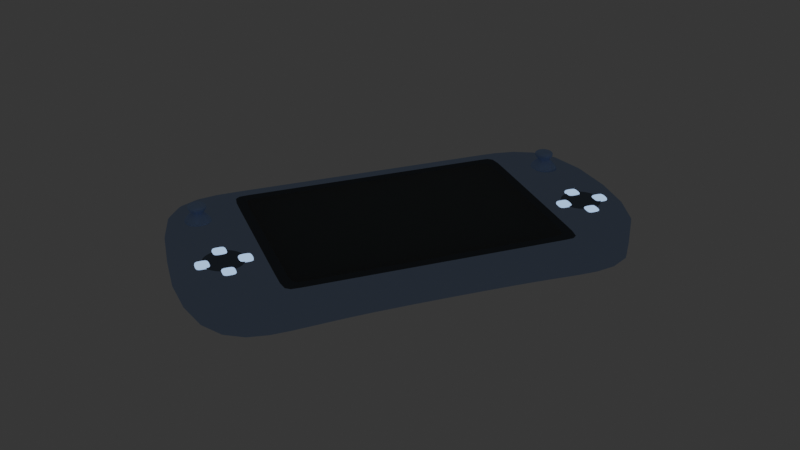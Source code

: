 # Source: gameconsole.blend  (saved by Blender 2.92.15; exported with 4.5.12 LTS)
import bpy
from mathutils import Matrix  # noqa: F401  (used for matrix-valued properties, if any)

bpy.ops.wm.read_factory_settings(use_empty=True)
scene = bpy.context.scene
scene.name = 'Scene'

# ---- collections
col_handheldgameconsole = bpy.data.collections.new('HandheldGameConsole'); scene.collection.children.link(col_handheldgameconsole)

# ---- materials (node trees are filled in below, after node groups)
mat_material_069 = bpy.data.materials.new('Material.069')
mat_material_069.use_transparent_shadow = False
mat_material_074 = bpy.data.materials.new('Material.074')
mat_material_074.use_transparent_shadow = False
mat_material_075 = bpy.data.materials.new('Material.075')
mat_material_075.use_transparent_shadow = False
mat_material_076 = bpy.data.materials.new('Material.076')
mat_material_076.use_transparent_shadow = False
mat_material_078 = bpy.data.materials.new('Material.078')
mat_material_078.use_transparent_shadow = False
mat_material_079 = bpy.data.materials.new('Material.079')
mat_material_079.use_transparent_shadow = False

# ---- material node trees
mat_material_069.use_nodes = True; mat_material_069.node_tree.nodes.clear()
_N = mat_material_069.node_tree.nodes; _L = mat_material_069.node_tree.links
n0 = _N.new('ShaderNodeOutputMaterial'); n0.name = 'Material Output'; n0.location = (300, 300)
n1 = _N.new('ShaderNodeEmission'); n1.name = 'Emission'; n1.location = (10, 300)
n1.inputs[0].default_value = (0.01521, 0.02029, 0.02843, 1.0)
_L.new(n1.outputs[0], n0.inputs[0])
n0.is_active_output = True
mat_material_074.use_nodes = True; mat_material_074.node_tree.nodes.clear()
_N = mat_material_074.node_tree.nodes; _L = mat_material_074.node_tree.links
n0 = _N.new('ShaderNodeBsdfPrincipled'); n0.name = 'Principled BSDF'; n0.location = (10, 300)
n0.distribution = 'GGX'
n0.subsurface_method = 'BURLEY'
n0.inputs[0].default_value = (0.04065, 0.04065, 0.04065, 1.0)
n0.inputs[3].default_value = 1.45
n0.inputs[8].default_value = 1.0
n0.inputs[10].default_value = 0.7992
n0.inputs[27].default_value = (0.0, 0.0, 0.0, 1.0)
n0.inputs[28].default_value = 1.0
n1 = _N.new('ShaderNodeOutputMaterial'); n1.name = 'Material Output'; n1.location = (300, 300)
_L.new(n0.outputs[0], n1.inputs[0])
n1.is_active_output = True
mat_material_075.use_nodes = True; mat_material_075.node_tree.nodes.clear()
_N = mat_material_075.node_tree.nodes; _L = mat_material_075.node_tree.links
n0 = _N.new('ShaderNodeOutputMaterial'); n0.name = 'Material Output'; n0.location = (300, 300)
n1 = _N.new('ShaderNodeEmission'); n1.name = 'Emission'; n1.location = (10, 300)
n1.inputs[0].default_value = (0.002428, 0.003035, 0.003677, 1.0)
_L.new(n1.outputs[0], n0.inputs[0])
n0.is_active_output = True
mat_material_076.use_nodes = True; mat_material_076.node_tree.nodes.clear()
_N = mat_material_076.node_tree.nodes; _L = mat_material_076.node_tree.links
n0 = _N.new('ShaderNodeOutputMaterial'); n0.name = 'Material Output'; n0.location = (300, 300)
n1 = _N.new('ShaderNodeBsdfPrincipled'); n1.name = 'Principled BSDF'; n1.location = (10, 300)
n1.distribution = 'GGX'
n1.subsurface_method = 'BURLEY'
n1.inputs[0].default_value = (0.4508, 0.6584, 1.0, 1.0)
n1.inputs[2].default_value = 1.0
n1.inputs[3].default_value = 1.45
n1.inputs[27].default_value = (0.0, 0.0, 0.0, 1.0)
n1.inputs[28].default_value = 1.0
_L.new(n1.outputs[0], n0.inputs[0])
n0.is_active_output = True
mat_material_078.use_nodes = True; mat_material_078.node_tree.nodes.clear()
_N = mat_material_078.node_tree.nodes; _L = mat_material_078.node_tree.links
n0 = _N.new('ShaderNodeOutputMaterial'); n0.name = 'Material Output'; n0.location = (300, 300)
n1 = _N.new('ShaderNodeEmission'); n1.name = 'Emission'; n1.location = (10, 300)
n1.inputs[0].default_value = (0.4508, 0.6584, 1.0, 1.0)
_L.new(n1.outputs[0], n0.inputs[0])
n0.is_active_output = True
mat_material_079.use_nodes = True; mat_material_079.node_tree.nodes.clear()
_N = mat_material_079.node_tree.nodes; _L = mat_material_079.node_tree.links
n0 = _N.new('ShaderNodeOutputMaterial'); n0.name = 'Material Output'; n0.location = (300, 300)
n1 = _N.new('ShaderNodeEmission'); n1.name = 'Emission'; n1.location = (10, 300)
n1.inputs[0].default_value = (0.005391, 0.007303, 0.009557, 1.0)
_L.new(n1.outputs[0], n0.inputs[0])
n0.is_active_output = True

# ---- world
world_world = bpy.data.worlds.new('World'); scene.world = world_world
world_world.use_nodes = True; world_world.node_tree.nodes.clear()
_N = world_world.node_tree.nodes; _L = world_world.node_tree.links
n0 = _N.new('ShaderNodeOutputWorld'); n0.name = 'World Output'; n0.location = (300, 300)
n1 = _N.new('ShaderNodeBackground'); n1.name = 'Background'; n1.location = (10, 300)
n1.inputs[0].default_value = (0.0331, 0.0331, 0.0331, 1.0)
_L.new(n1.outputs[0], n0.inputs[0])
n0.is_active_output = True
world_world.color = (0.05088, 0.05088, 0.05088)
world_world.use_sun_shadow = False
world_world.sun_shadow_jitter_overblur = 0.0

# ---- meshes
me_cube_052 = bpy.data.meshes.new('Cube.052')
me_cube_052.from_pydata([(-0.0492, -0.07148, 0.009328), (-0.05721, -0.1143, -0.00818), (-0.0492, 0.07128, 0.009328), (-0.05721, 0.1143, -0.00818), (0.03002, -0.08078, 0.009328), (0.05721, -0.1143, -0.00818), (0.01035, 0.08947, 0.009328), (0.05721, 0.1143, -0.00818), (-0.03703, 0.09974, 0.009328), (-0.03726, -0.09976, 0.009328), (-0.02224, 0.09974, 0.009328), (-0.02381, -0.09976, 0.009328), (-0.05721, -0.1143, 0.008788), (-0.05721, 0.1143, 0.008788), (0.05721, 0.1143, 0.008788), (0.05721, -0.1143, 0.008788), (-0.05721, -0.1143, -0.007401), (-0.05721, 0.1143, -0.007401), (0.05721, 0.1143, -0.007401), (0.05721, -0.1143, -0.007401), (-0.05721, 0.04571, 0.009328), (-0.05721, 0.04571, -0.006), (0.05721, 0.04571, 0.009328), (0.05721, 0.04571, -0.006), (-0.0492, 0.02845, 0.009328), (0.0492, 0.02845, 0.009328), (0.05721, 0.04571, 0.008788), (-0.05721, 0.04571, 0.008788), (0.05721, 0.04571, -0.00522), (-0.05721, 0.04571, -0.00522), (-0.05721, -0.0423, 0.009328), (0.05721, -0.0423, -0.005582), (-0.0492, -0.02651, 0.009328), (0.05721, -0.0423, 0.008788), (0.05721, -0.0423, -0.004802), (-0.05721, -0.0423, -0.005582), (0.05721, -0.0423, 0.009328), (0.0492, -0.02651, 0.009328), (-0.05721, -0.0423, 0.008788), (-0.05721, -0.0423, -0.004802), (-0.05721, 0.06286, -0.007249), (0.05721, 0.06285, 0.009328), (0.0492, 0.03916, 0.009328), (-0.05721, 0.06285, 0.008788), (-0.05721, 0.06286, -0.006469), (-0.05721, 0.06285, 0.009328), (0.05721, 0.06286, -0.007249), (-0.0492, 0.03916, 0.009328), (0.05721, 0.06285, 0.008788), (0.05721, 0.06286, -0.006469), (-0.05721, -0.0675, 0.009328), (0.05721, -0.0675, -0.007807), (-0.0492, -0.04225, 0.009328), (0.05721, -0.0675, 0.008788), (0.05721, -0.0675, -0.007027), (-0.05721, -0.0675, -0.007807), (0.05721, -0.0675, 0.009328), (0.0492, -0.04225, 0.009328), (-0.05721, -0.0675, 0.008788), (-0.05721, -0.0675, -0.007027), (0.01035, 0.0959, 0.009328), (-0.05721, 0.1143, 0.009328), (-0.05721, -0.1143, 0.009328), (0.03001, -0.1027, 0.009328), (-0.02226, 0.08583, 0.009328), (-0.03711, 0.08583, 0.009328), (-0.02357, -0.08603, 0.009328), (-0.03712, -0.08603, 0.009328), (0.05721, 0.1143, 0.009328), (0.05721, -0.1143, 0.009328), (0.0492, 0.07128, 0.009328), (0.0492, -0.07148, 0.009328), (-0.01478, 0.0959, 0.009328), (-0.01479, 0.08947, 0.009328), (0.00559, -0.1027, 0.009328), (0.005615, -0.08078, 0.009328), (0.005602, -0.09176, 0.009328), (0.03002, -0.09176, 0.009328), (0.0178, -0.1027, 0.009328), (0.01782, -0.08078, 0.009328), (0.005609, -0.08627, 0.009328), (0.03002, -0.08627, 0.009328), (0.0239, -0.1027, 0.009328), (0.01172, -0.08078, 0.009328), (0.005596, -0.09724, 0.009328), (0.03001, -0.09724, 0.009328), (0.01169, -0.1027, 0.009328), (0.02392, -0.08078, 0.009328), (0.005612, -0.08353, 0.009328), (0.03002, -0.08353, 0.009328), (0.02696, -0.1027, 0.009328), (0.008666, -0.08078, 0.009328), (0.005599, -0.0945, 0.009328), (0.03002, -0.0945, 0.009328), (0.01475, -0.1027, 0.009328), (0.02087, -0.08078, 0.009328), (0.005605, -0.08901, 0.009328), (0.03002, -0.08901, 0.009328), (0.02085, -0.1027, 0.009328), (0.01477, -0.08078, 0.009328), (0.005593, -0.09999, 0.009328), (0.03001, -0.09999, 0.009328), (0.008642, -0.1027, 0.009328), (0.02697, -0.08078, 0.009328)], [], [(44, 40, 3, 17), (17, 3, 7, 18), (54, 51, 5, 19), (19, 5, 1, 16), (51, 55, 1, 5), (52, 0, 62, 50), (42, 70, 68, 41), (69, 15, 12, 62), (56, 53, 15, 69), (61, 13, 14, 68), (45, 43, 13, 61), (15, 19, 16, 12), (53, 54, 19, 15), (13, 17, 18, 14), (43, 44, 17, 13), (38, 39, 29, 27), (48, 49, 28, 26), (30, 38, 27, 20), (41, 48, 26, 22), (37, 25, 22, 36), (47, 24, 20, 45), (46, 40, 21, 23), (49, 46, 23, 28), (39, 35, 21, 29), (59, 55, 35, 39), (57, 37, 36, 56), (50, 58, 38, 30), (58, 59, 39, 38), (26, 28, 34, 33), (22, 26, 33, 36), (24, 32, 30, 20), (23, 21, 35, 31), (28, 23, 31, 34), (18, 7, 46, 49), (7, 3, 40, 46), (2, 47, 45, 61), (68, 14, 48, 41), (14, 18, 49, 48), (27, 29, 44, 43), (20, 27, 43, 45), (25, 42, 41, 22), (29, 21, 40, 44), (12, 16, 59, 58), (62, 12, 58, 50), (71, 57, 56, 69), (16, 1, 55, 59), (33, 34, 54, 53), (36, 33, 53, 56), (32, 52, 50, 30), (31, 35, 55, 51), (34, 31, 51, 54), (10, 8, 61, 68), (9, 11, 69, 62), (65, 64, 70, 2), (66, 67, 0, 71), (8, 65, 2, 61), (67, 9, 62, 0), (73, 72, 60, 6), (6, 60, 68, 70), (63, 101, 85, 93, 77, 97, 81, 89, 4, 71, 69), (72, 73, 64, 10), (75, 88, 80, 96, 76, 92, 84, 100, 74, 11, 66), (60, 72, 10, 68), (74, 102, 86, 94, 78, 98, 82, 90, 63, 69, 11), (73, 6, 70, 64), (4, 103, 87, 95, 79, 99, 83, 91, 75, 66, 71), (75, 91, 83, 99, 79, 95, 87, 103, 4, 89, 81, 97, 77, 93, 85, 101, 63, 90, 82, 98, 78, 94, 86, 102, 74, 100, 84, 92, 76, 96, 80, 88)])
_uv = me_cube_052.uv_layers.new(name='UVMap')
_uv.uv.foreach_set('vector', [0.6195, 0.1937, 0.625, 0.1938, 0.625, 0.25, 0.6195, 0.25, 0.6195, 0.25, 0.625, 0.25, 0.625, 0.5, 0.6195, 0.5, 0.6195, 0.6988, 0.625, 0.6988, 0.625, 0.75, 0.6195, 0.75, 0.6195, 0.75, 0.625, 0.75, 0.625, 1.0, 0.6195, 1.0, 0.625, 0.6988, 0.875, 0.6988, 0.875, 0.75, 0.625, 0.75, 0.1477, 0.6922, 0.1477, 0.7386, 0.125, 0.75, 0.125, 0.6944, 0.3523, 0.5623, 0.3523, 0.5114, 0.375, 0.5, 0.375, 0.5599, 0.375, 0.75, 0.3788, 0.75, 0.3788, 1.0, 0.375, 1.0, 0.375, 0.6966, 0.3788, 0.6988, 0.3788, 0.75, 0.375, 0.75, 0.375, 0.25, 0.3788, 0.25, 0.3788, 0.5, 0.375, 0.5, 0.375, 0.1938, 0.3788, 0.1938, 0.3788, 0.25, 0.375, 0.25, 0.3788, 0.75, 0.6195, 0.75, 0.6195, 1.0, 0.3788, 1.0, 0.3788, 0.6988, 0.6195, 0.6988, 0.6195, 0.75, 0.3788, 0.75, 0.3788, 0.25, 0.6195, 0.25, 0.6195, 0.5, 0.3788, 0.5, 0.3788, 0.1938, 0.6195, 0.1937, 0.6195, 0.25, 0.3788, 0.25, 0.3788, 0.07875, 0.6195, 0.07875, 0.6195, 0.175, 0.3788, 0.175, 0.3788, 0.5562, 0.6195, 0.5562, 0.6195, 0.575, 0.3788, 0.575, 0.375, 0.07875, 0.3788, 0.07875, 0.3788, 0.175, 0.375, 0.175, 0.375, 0.5599, 0.3788, 0.5562, 0.3788, 0.575, 0.375, 0.575, 0.3522, 0.667, 0.3523, 0.5796, 0.375, 0.575, 0.375, 0.6712, 0.1477, 0.5623, 0.1477, 0.5796, 0.125, 0.575, 0.125, 0.5635, 0.625, 0.5563, 0.875, 0.5562, 0.875, 0.575, 0.625, 0.575, 0.6195, 0.5562, 0.625, 0.5563, 0.625, 0.575, 0.6195, 0.575, 0.6195, 0.07875, 0.625, 0.07875, 0.625, 0.175, 0.6195, 0.175, 0.6195, 0.05119, 0.625, 0.05119, 0.625, 0.07875, 0.6195, 0.07875, 0.3523, 0.6922, 0.3522, 0.667, 0.375, 0.6712, 0.375, 0.6966, 0.375, 0.05119, 0.3788, 0.05119, 0.3788, 0.07875, 0.375, 0.07875, 0.3788, 0.05119, 0.6195, 0.05119, 0.6195, 0.07875, 0.3788, 0.07875, 0.3788, 0.575, 0.6195, 0.575, 0.6195, 0.6712, 0.3788, 0.6712, 0.375, 0.575, 0.3788, 0.575, 0.3788, 0.6712, 0.375, 0.6712, 0.1477, 0.5796, 0.1477, 0.667, 0.125, 0.6712, 0.125, 0.575, 0.625, 0.575, 0.875, 0.575, 0.875, 0.6712, 0.625, 0.6712, 0.6195, 0.575, 0.625, 0.575, 0.625, 0.6712, 0.6195, 0.6712, 0.6195, 0.5, 0.625, 0.5, 0.625, 0.5563, 0.6195, 0.5562, 0.625, 0.5, 0.875, 0.5, 0.875, 0.5562, 0.625, 0.5563, 0.1477, 0.5114, 0.1477, 0.5623, 0.125, 0.5635, 0.125, 0.5, 0.375, 0.5, 0.3788, 0.5, 0.3788, 0.5562, 0.375, 0.5599, 0.3788, 0.5, 0.6195, 0.5, 0.6195, 0.5562, 0.3788, 0.5562, 0.3788, 0.175, 0.6195, 0.175, 0.6195, 0.1937, 0.3788, 0.1938, 0.375, 0.175, 0.3788, 0.175, 0.3788, 0.1938, 0.375, 0.1938, 0.3523, 0.5796, 0.3523, 0.5623, 0.375, 0.5599, 0.375, 0.575, 0.6195, 0.175, 0.625, 0.175, 0.625, 0.1938, 0.6195, 0.1937, 0.3788, 0.0, 0.6195, 0.0, 0.6195, 0.05119, 0.3788, 0.05119, 0.375, 0.0, 0.3788, 0.0, 0.3788, 0.05119, 0.375, 0.05119, 0.3522, 0.7386, 0.3523, 0.6922, 0.375, 0.6966, 0.375, 0.75, 0.6195, 0.0, 0.625, 0.0, 0.625, 0.05119, 0.6195, 0.05119, 0.3788, 0.6712, 0.6195, 0.6712, 0.6195, 0.6988, 0.3788, 0.6988, 0.375, 0.6712, 0.3788, 0.6712, 0.3788, 0.6988, 0.375, 0.6966, 0.1477, 0.667, 0.1477, 0.6922, 0.125, 0.6944, 0.125, 0.6712, 0.625, 0.6712, 0.875, 0.6712, 0.875, 0.6988, 0.625, 0.6988, 0.6195, 0.6712, 0.625, 0.6712, 0.625, 0.6988, 0.6195, 0.6988, 0.1987, 0.5039, 0.1645, 0.5039, 0.125, 0.5, 0.375, 0.5, 0.1646, 0.7461, 0.1987, 0.7461, 0.375, 0.75, 0.125, 0.75, 0.1715, 0.5075, 0.2029, 0.5075, 0.3523, 0.5114, 0.1477, 0.5114, 0.2029, 0.7425, 0.1715, 0.7425, 0.1477, 0.7386, 0.3522, 0.7386, 0.1645, 0.5039, 0.1715, 0.5075, 0.1477, 0.5114, 0.125, 0.5, 0.1715, 0.7425, 0.1646, 0.7461, 0.125, 0.75, 0.1477, 0.7386, 0.2171, 0.5059, 0.2167, 0.5055, 0.2737, 0.5042, 0.2685, 0.5072, 0.2685, 0.5072, 0.2737, 0.5042, 0.375, 0.5, 0.3523, 0.5114, 0.3035, 0.7458, 0.3031, 0.7455, 0.3028, 0.7451, 0.3024, 0.7447, 0.302, 0.7443, 0.3016, 0.7439, 0.3013, 0.7435, 0.3009, 0.7431, 0.3005, 0.7427, 0.3522, 0.7386, 0.375, 0.75, 0.2167, 0.5055, 0.2171, 0.5059, 0.2029, 0.5075, 0.1987, 0.5039, 0.2513, 0.7432, 0.2517, 0.7435, 0.2521, 0.7438, 0.2526, 0.744, 0.253, 0.7443, 0.2534, 0.7445, 0.2538, 0.7448, 0.2542, 0.7451, 0.2547, 0.7453, 0.1987, 0.7461, 0.2029, 0.7425, 0.2737, 0.5042, 0.2167, 0.5055, 0.1987, 0.5039, 0.375, 0.5, 0.2547, 0.7453, 0.2608, 0.7454, 0.2669, 0.7455, 0.273, 0.7455, 0.2791, 0.7456, 0.2852, 0.7457, 0.2913, 0.7457, 0.2974, 0.7458, 0.3035, 0.7458, 0.375, 0.75, 0.1987, 0.7461, 0.2171, 0.5059, 0.2685, 0.5072, 0.3523, 0.5114, 0.2029, 0.5075, 0.3005, 0.7427, 0.2943, 0.7428, 0.2882, 0.7428, 0.282, 0.7429, 0.2759, 0.743, 0.2697, 0.743, 0.2636, 0.7431, 0.2574, 0.7432, 0.2513, 0.7432, 0.2029, 0.7425, 0.3522, 0.7386, 0.2513, 0.7432, 0.2574, 0.7432, 0.2636, 0.7431, 0.2697, 0.743, 0.2759, 0.743, 0.282, 0.7429, 0.2882, 0.7428, 0.2943, 0.7428, 0.3005, 0.7427, 0.3009, 0.7431, 0.3013, 0.7435, 0.3016, 0.7439, 0.302, 0.7443, 0.3024, 0.7447, 0.3028, 0.7451, 0.3031, 0.7455, 0.3035, 0.7458, 0.2974, 0.7458, 0.2913, 0.7457, 0.2852, 0.7457, 0.2791, 0.7456, 0.273, 0.7455, 0.2669, 0.7455, 0.2608, 0.7454, 0.2547, 0.7453, 0.2542, 0.7451, 0.2538, 0.7448, 0.2534, 0.7445, 0.253, 0.7443, 0.2526, 0.744, 0.2521, 0.7438, 0.2517, 0.7435])
me_cube_052.materials.append(mat_material_069)
me_cube_052.use_remesh_fix_poles = True
me_cube_052.use_remesh_preserve_attributes = False
me_cube_052.use_mirror_vertex_groups = False
me_cube_052.update()
me_cube_053 = bpy.data.meshes.new('Cube.053')
me_cube_053.from_pydata([(-0.0492, -0.07147, 0.003919), (-0.0492, 0.07129, 0.003919), (0.0492, -0.07147, 0.003919), (0.0492, 0.07129, 0.003919), (0.0492, 0.07129, 0.003919), (-0.0492, 0.07129, 0.003919), (-0.0492, -0.07147, 0.003919), (0.0492, -0.07147, 0.003919), (-0.04436, 0.06645, 0.003919), (-0.04436, 0.02846, 0.003919), (0.04436, -0.0265, 0.003919), (0.04436, 0.02846, 0.003919), (-0.04436, -0.0265, 0.003919), (0.04436, -0.06663, 0.003919), (0.04436, 0.06645, 0.003919), (-0.04436, -0.06663, 0.003919), (-0.04436, 0.06645, 0.003919), (0.04436, 0.06645, 0.003919), (0.04436, -0.06663, 0.003919), (-0.04436, -0.06663, 0.003919)], [], [(6, 7, 2, 0), (16, 17, 11, 9), (9, 11, 10, 12), (1, 3, 4, 5), (19, 18, 13, 15), (8, 14, 17, 16), (12, 10, 18, 19)])
_uv = me_cube_053.uv_layers.new(name='UVMap')
_uv.uv.foreach_set('vector', [0.1477, 0.7386, 0.3523, 0.7386, 0.3523, 0.7386, 0.1477, 0.7386, 0.1578, 0.5191, 0.3422, 0.5191, 0.3422, 0.5796, 0.1578, 0.5796, 0.1578, 0.5796, 0.3422, 0.5796, 0.3422, 0.667, 0.1578, 0.667, 0.1477, 0.5114, 0.3523, 0.5114, 0.3523, 0.5114, 0.1477, 0.5114, 0.1578, 0.7309, 0.3422, 0.7309, 0.3422, 0.7309, 0.1578, 0.7309, 0.1578, 0.5191, 0.3422, 0.5191, 0.3422, 0.5191, 0.1578, 0.5191, 0.1578, 0.667, 0.3422, 0.667, 0.3422, 0.7309, 0.1578, 0.7309])
me_cube_053.materials.append(mat_material_074)
me_cube_053.use_remesh_fix_poles = True
me_cube_053.use_remesh_preserve_attributes = False
me_cube_053.use_mirror_vertex_groups = False
me_cube_053.update()
me_cube_054 = bpy.data.meshes.new('Cube.054')
me_cube_054.from_pydata([(-0.0492, 0.02846, 0.003919), (0.0492, 0.02846, 0.003919), (-0.0492, -0.0265, 0.003919), (0.0492, -0.0265, 0.003919), (0.0492, 0.07129, 0.003919), (-0.0492, 0.07129, 0.003919), (-0.0492, -0.07147, 0.003919), (0.0492, -0.07147, 0.003919), (-0.04436, 0.06645, 0.003919), (-0.04436, 0.02846, 0.003919), (0.04436, -0.0265, 0.003919), (0.04436, 0.02846, 0.003919), (-0.04436, -0.0265, 0.003919), (0.04436, -0.06663, 0.003919), (0.04436, 0.06645, 0.003919), (-0.04436, -0.06663, 0.003919), (-0.04436, 0.06645, 0.003919), (-0.0492, 0.07129, 0.003919), (0.04436, 0.06645, 0.003919), (0.0492, 0.07129, 0.003919), (0.04436, -0.06663, 0.003919), (0.0492, -0.07147, 0.003919), (-0.04436, -0.06663, 0.003919), (-0.0492, -0.07147, 0.003919)], [], [(16, 9, 0, 17), (10, 11, 1, 3), (9, 12, 2, 0), (20, 10, 3, 21), (18, 14, 4, 19), (14, 8, 5, 4), (22, 15, 6, 23), (15, 13, 7, 6), (8, 16, 17, 5), (11, 18, 19, 1), (13, 20, 21, 7), (12, 22, 23, 2)])
_uv = me_cube_054.uv_layers.new(name='UVMap')
_uv.uv.foreach_set('vector', [0.1578, 0.5191, 0.1578, 0.5796, 0.1477, 0.5796, 0.1477, 0.5114, 0.3422, 0.667, 0.3422, 0.5796, 0.3523, 0.5796, 0.3523, 0.667, 0.1578, 0.5796, 0.1578, 0.667, 0.1477, 0.667, 0.1477, 0.5796, 0.3422, 0.7309, 0.3422, 0.667, 0.3523, 0.667, 0.3523, 0.7386, 0.3422, 0.5191, 0.3422, 0.5191, 0.3523, 0.5114, 0.3523, 0.5114, 0.3422, 0.5191, 0.1578, 0.5191, 0.1477, 0.5114, 0.3523, 0.5114, 0.1578, 0.7309, 0.1578, 0.7309, 0.1477, 0.7386, 0.1477, 0.7386, 0.1578, 0.7309, 0.3422, 0.7309, 0.3523, 0.7386, 0.1477, 0.7386, 0.1578, 0.5191, 0.1578, 0.5191, 0.1477, 0.5114, 0.1477, 0.5114, 0.3422, 0.5796, 0.3422, 0.5191, 0.3523, 0.5114, 0.3523, 0.5796, 0.3422, 0.7309, 0.3422, 0.7309, 0.3523, 0.7386, 0.3523, 0.7386, 0.1578, 0.667, 0.1578, 0.7309, 0.1477, 0.7386, 0.1477, 0.667])
me_cube_054.materials.append(mat_material_075)
me_cube_054.use_remesh_fix_poles = True
me_cube_054.use_remesh_preserve_attributes = False
me_cube_054.use_mirror_vertex_groups = False
me_cube_054.update()
me_cube_055 = bpy.data.meshes.new('Cube.055')
me_cube_055.from_pydata([(-0.03786, 0.1004, 0.008895), (-0.03785, -0.1004, 0.008895), (-0.0223, 0.1004, 0.008895), (-0.0223, -0.1004, 0.008895), (-0.0223, 0.08513, 0.008895), (-0.03786, 0.08513, 0.008895), (-0.0223, -0.08534, 0.008895), (-0.03785, -0.08534, 0.008895), (-0.03786, 0.1004, 0.008895), (-0.03785, -0.1004, 0.008895), (-0.0223, 0.1004, 0.008895), (-0.0223, -0.1004, 0.008895), (-0.0223, 0.08513, 0.008895), (-0.03786, 0.08513, 0.008895), (-0.0223, -0.08534, 0.008895), (-0.03785, -0.08534, 0.008895), (-0.03786, 0.1004, 0.02057), (-0.03785, -0.1004, 0.02057), (-0.0223, 0.1004, 0.02057), (-0.0223, -0.1004, 0.02057), (-0.0223, 0.08513, 0.02057), (-0.03786, 0.08513, 0.02057), (-0.0223, -0.08534, 0.02057), (-0.03785, -0.08534, 0.02057), (-0.02721, -0.09591, 0.01555), (-0.02705, -0.08987, 0.01555), (-0.03359, -0.08987, 0.01555), (-0.03382, -0.09591, 0.01555), (-0.03359, 0.08972, 0.01555), (-0.02705, 0.08972, 0.01555), (-0.02705, 0.09584, 0.01555), (-0.03361, 0.09584, 0.01555), (-0.02721, -0.09591, 0.01587), (-0.03359, -0.08987, 0.01587), (-0.02705, -0.08987, 0.01587), (-0.03382, -0.09591, 0.01587), (-0.03359, 0.08972, 0.01587), (-0.03361, 0.09584, 0.01587), (-0.02705, 0.08972, 0.01587), (-0.02705, 0.09584, 0.01587), (-0.0223, 0.08529, 0.01222), (-0.0223, 0.1003, 0.01222), (-0.03786, 0.08529, 0.01222), (-0.03786, 0.1003, 0.01222), (-0.0223, -0.0855, 0.01222), (-0.03785, -0.1003, 0.01222), (-0.0223, -0.1003, 0.01222), (-0.03785, -0.0855, 0.01222)], [], [(3, 1, 9, 11), (1, 7, 15, 9), (34, 32, 19, 22), (38, 36, 21, 20), (2, 4, 12, 10), (5, 0, 8, 13), (7, 6, 14, 15), (4, 5, 13, 12), (0, 2, 10, 8), (6, 3, 11, 14), (20, 21, 16, 18), (23, 22, 19, 17), (35, 33, 23, 17), (32, 35, 17, 19), (33, 34, 22, 23), (39, 38, 20, 18), (36, 37, 16, 21), (37, 39, 18, 16), (47, 44, 25, 26), (46, 45, 27, 24), (45, 47, 26, 27), (44, 46, 24, 25), (43, 41, 30, 31), (42, 43, 31, 28), (41, 40, 29, 30), (40, 42, 28, 29), (26, 25, 34, 33), (24, 27, 35, 32), (27, 26, 33, 35), (25, 24, 32, 34), (31, 30, 39, 37), (28, 31, 37, 36), (30, 29, 38, 39), (29, 28, 36, 38), (12, 13, 42, 40), (10, 12, 40, 41), (13, 8, 43, 42), (8, 10, 41, 43), (14, 11, 46, 44), (9, 15, 47, 45), (11, 9, 45, 46), (15, 14, 44, 47), (15, 9, 11, 14), (12, 10, 8, 13)])
me_cube_055.polygons.foreach_set('use_smooth', [0, 0, 0, 0, 0, 0, 0, 0, 0, 0, 1, 1, 0, 0, 0, 0, 0, 0, 0, 0, 0, 0, 0, 0, 0, 0, 0, 0, 0, 0, 0, 0, 0, 0, 0, 0, 0, 0, 0, 0, 0, 0, 0, 0])
_uv = me_cube_055.uv_layers.new(name='UVMap')
_uv.uv.foreach_set('vector', [0.1987, 0.7461, 0.1646, 0.7461, 0.1646, 0.7461, 0.1987, 0.7461, 0.1646, 0.7461, 0.1715, 0.7425, 0.1715, 0.7425, 0.1646, 0.7461, 0.2029, 0.7425, 0.1987, 0.7461, 0.1987, 0.7461, 0.2029, 0.7425, 0.2029, 0.5075, 0.1715, 0.5075, 0.1715, 0.5075, 0.2029, 0.5075, 0.1987, 0.5039, 0.2029, 0.5075, 0.2029, 0.5075, 0.1987, 0.5039, 0.1715, 0.5075, 0.1645, 0.5039, 0.1645, 0.5039, 0.1715, 0.5075, 0.1715, 0.7425, 0.2029, 0.7425, 0.2029, 0.7425, 0.1715, 0.7425, 0.2029, 0.5075, 0.1715, 0.5075, 0.1715, 0.5075, 0.2029, 0.5075, 0.1645, 0.5039, 0.1987, 0.5039, 0.1987, 0.5039, 0.1645, 0.5039, 0.2029, 0.7425, 0.1987, 0.7461, 0.1987, 0.7461, 0.2029, 0.7425, 0.2029, 0.5075, 0.1715, 0.5075, 0.1645, 0.5039, 0.1987, 0.5039, 0.1715, 0.7425, 0.2029, 0.7425, 0.1987, 0.7461, 0.1646, 0.7461, 0.1646, 0.7461, 0.1715, 0.7425, 0.1715, 0.7425, 0.1646, 0.7461, 0.1987, 0.7461, 0.1646, 0.7461, 0.1646, 0.7461, 0.1987, 0.7461, 0.1715, 0.7425, 0.2029, 0.7425, 0.2029, 0.7425, 0.1715, 0.7425, 0.1987, 0.5039, 0.2029, 0.5075, 0.2029, 0.5075, 0.1987, 0.5039, 0.1715, 0.5075, 0.1645, 0.5039, 0.1645, 0.5039, 0.1715, 0.5075, 0.1645, 0.5039, 0.1987, 0.5039, 0.1987, 0.5039, 0.1645, 0.5039, 0.1715, 0.7425, 0.2029, 0.7425, 0.2029, 0.7425, 0.1715, 0.7425, 0.1987, 0.7461, 0.1646, 0.7461, 0.1646, 0.7461, 0.1987, 0.7461, 0.1646, 0.7461, 0.1715, 0.7425, 0.1715, 0.7425, 0.1646, 0.7461, 0.2029, 0.7425, 0.1987, 0.7461, 0.1987, 0.7461, 0.2029, 0.7425, 0.1645, 0.5039, 0.1987, 0.5039, 0.1987, 0.5039, 0.1645, 0.5039, 0.1715, 0.5075, 0.1645, 0.5039, 0.1645, 0.5039, 0.1715, 0.5075, 0.1987, 0.5039, 0.2029, 0.5075, 0.2029, 0.5075, 0.1987, 0.5039, 0.2029, 0.5075, 0.1715, 0.5075, 0.1715, 0.5075, 0.2029, 0.5075, 0.1715, 0.7425, 0.2029, 0.7425, 0.2029, 0.7425, 0.1715, 0.7425, 0.1987, 0.7461, 0.1646, 0.7461, 0.1646, 0.7461, 0.1987, 0.7461, 0.1646, 0.7461, 0.1715, 0.7425, 0.1715, 0.7425, 0.1646, 0.7461, 0.2029, 0.7425, 0.1987, 0.7461, 0.1987, 0.7461, 0.2029, 0.7425, 0.1645, 0.5039, 0.1987, 0.5039, 0.1987, 0.5039, 0.1645, 0.5039, 0.1715, 0.5075, 0.1645, 0.5039, 0.1645, 0.5039, 0.1715, 0.5075, 0.1987, 0.5039, 0.2029, 0.5075, 0.2029, 0.5075, 0.1987, 0.5039, 0.2029, 0.5075, 0.1715, 0.5075, 0.1715, 0.5075, 0.2029, 0.5075, 0.2029, 0.5075, 0.1715, 0.5075, 0.1715, 0.5075, 0.2029, 0.5075, 0.1987, 0.5039, 0.2029, 0.5075, 0.2029, 0.5075, 0.1987, 0.5039, 0.1715, 0.5075, 0.1645, 0.5039, 0.1645, 0.5039, 0.1715, 0.5075, 0.1645, 0.5039, 0.1987, 0.5039, 0.1987, 0.5039, 0.1645, 0.5039, 0.2029, 0.7425, 0.1987, 0.7461, 0.1987, 0.7461, 0.2029, 0.7425, 0.1646, 0.7461, 0.1715, 0.7425, 0.1715, 0.7425, 0.1646, 0.7461, 0.1987, 0.7461, 0.1646, 0.7461, 0.1646, 0.7461, 0.1987, 0.7461, 0.1715, 0.7425, 0.2029, 0.7425, 0.2029, 0.7425, 0.1715, 0.7425, 0.0, 0.0, 0.0, 0.0, 0.0, 0.0, 0.0, 0.0, 0.0, 0.0, 0.0, 0.0, 0.0, 0.0, 0.0, 0.0])
me_cube_055.materials.append(mat_material_076)
me_cube_055.use_remesh_fix_poles = True
me_cube_055.use_remesh_preserve_attributes = False
me_cube_055.use_mirror_vertex_groups = False
me_cube_055.update()
me_cube_058 = bpy.data.meshes.new('Cube.058')
me_cube_058.from_pydata([(-0.01259, 1.451e-09, -0.0005339), (0.01427, 1.451e-09, -0.0005339), (0.0008282, -0.01328, -0.0005339), (0.0008504, 0.01328, -0.0005339), (0.007553, 1.451e-09, -0.0005339), (-0.005875, 1.451e-09, -0.0005339), (0.0008337, -0.00664, -0.0005339), (0.0008447, 0.00664, -0.0005339), (-0.01259, -0.00332, -0.0005339), (0.01427, -0.00332, -0.0005339), (-0.00253, -0.01328, -0.0005339), (0.004207, 0.01328, -0.0005339), (0.01091, 1.451e-09, -0.0005339), (0.0008309, -0.009959, -0.0005339), (-0.01259, 0.00332, -0.0005339), (0.01427, 0.00332, -0.0005339), (0.004186, -0.01328, -0.0005339), (-0.002506, 0.01328, -0.0005339), (-0.009232, 1.451e-09, -0.0005339), (0.0008475, 0.009959, -0.0005339), (-0.002512, 0.00664, -0.0005339), (-0.005872, 0.00332, -0.0005339), (-0.002524, -0.00664, -0.0005339), (-0.005878, -0.00332, -0.0005339), (0.004191, -0.00664, -0.0005339), (0.007551, -0.00332, -0.0005339), (0.004202, 0.00664, -0.0005339), (0.007556, 0.00332, -0.0005339), (0.004204, 0.009959, -0.0005339), (0.01091, 0.00332, -0.0005339), (0.004188, -0.009959, -0.0005339), (-0.009235, -0.00332, -0.0005339), (-0.002527, -0.009959, -0.0005339), (-0.009229, 0.00332, -0.0005339), (-0.002509, 0.009959, -0.0005339), (0.01091, -0.00332, -0.0005339), (-0.01259, 1.451e-09, 0.0008899), (0.01427, 1.451e-09, 0.0008899), (0.0008282, -0.01328, 0.0008899), (0.0008504, 0.01328, 0.0008899), (0.007553, 1.451e-09, 0.0008899), (-0.005875, 1.451e-09, 0.0008899), (0.0008337, -0.00664, 0.0008899), (0.0008447, 0.00664, 0.0008899), (-0.01259, -0.00332, 0.0008899), (0.01427, -0.00332, 0.0008899), (-0.00253, -0.01328, 0.0008899), (0.004207, 0.01328, 0.0008899), (0.01091, 1.451e-09, 0.0008899), (0.0008309, -0.009959, 0.0008899), (-0.01259, 0.00332, 0.0008899), (0.01427, 0.00332, 0.0008899), (0.004186, -0.01328, 0.0008899), (-0.002506, 0.01328, 0.0008899), (-0.009232, 1.451e-09, 0.0008899), (0.0008475, 0.009959, 0.0008899), (-0.002512, 0.00664, 0.0008899), (-0.005872, 0.00332, 0.0008899), (-0.002524, -0.00664, 0.0008899), (-0.005878, -0.00332, 0.0008899), (0.004191, -0.00664, 0.0008899), (0.007551, -0.00332, 0.0008899), (0.004202, 0.00664, 0.0008899), (0.007556, 0.00332, 0.0008899), (0.004204, 0.009959, 0.0008899), (0.01091, 0.00332, 0.0008899), (0.004188, -0.009959, 0.0008899), (-0.009235, -0.00332, 0.0008899), (-0.002527, -0.009959, 0.0008899), (-0.009229, 0.00332, 0.0008899), (-0.002509, 0.009959, 0.0008899), (0.01091, -0.00332, 0.0008899), (0.0008447, 0.00664, -0.0005339), (0.004202, 0.00664, -0.0005339), (0.004204, 0.009959, -0.0005339), (0.004207, 0.01328, -0.0005339), (-0.002509, 0.009959, -0.0005339), (-0.002512, 0.00664, -0.0005339), (0.0008504, 0.01328, -0.0005339), (-0.002506, 0.01328, -0.0005339), (-0.005875, 1.451e-09, -0.0005339), (-0.005872, 0.00332, -0.0005339), (-0.009229, 0.00332, -0.0005339), (-0.01259, 0.00332, -0.0005339), (-0.01259, 1.451e-09, -0.0005339), (-0.01259, -0.00332, -0.0005339), (-0.009235, -0.00332, -0.0005339), (-0.005878, -0.00332, -0.0005339), (0.0008337, -0.00664, -0.0005339), (-0.002524, -0.00664, -0.0005339), (-0.002527, -0.009959, -0.0005339), (-0.00253, -0.01328, -0.0005339), (0.0008282, -0.01328, -0.0005339), (0.004186, -0.01328, -0.0005339), (0.004188, -0.009959, -0.0005339), (0.004191, -0.00664, -0.0005339)], [], [(35, 9, 1, 12), (34, 19, 3, 17), (32, 13, 6, 22), (31, 23, 5, 18), (7, 26, 28, 19), (19, 28, 11, 3), (12, 1, 15, 29), (4, 12, 29, 27), (2, 16, 30, 13), (13, 30, 24, 6), (8, 31, 18, 0), (10, 2, 13, 32), (18, 5, 21, 33), (0, 18, 33, 14), (20, 7, 19, 34), (25, 35, 12, 4), (71, 48, 37, 45), (70, 53, 39, 55), (68, 58, 42, 49), (67, 54, 41, 59), (43, 55, 64, 62), (55, 39, 47, 64), (48, 65, 51, 37), (40, 63, 65, 48), (38, 49, 66, 52), (49, 42, 60, 66), (44, 36, 54, 67), (46, 68, 49, 38), (54, 69, 57, 41), (36, 50, 69, 54), (56, 70, 55, 43), (61, 40, 48, 71), (25, 4, 40, 61), (81, 80, 41, 57), (73, 72, 43, 62), (89, 88, 42, 58), (91, 90, 68, 46), (4, 27, 63, 40), (90, 89, 58, 68), (74, 73, 62, 64), (82, 81, 57, 69), (75, 74, 64, 47), (83, 82, 69, 50), (85, 84, 36, 44), (29, 15, 51, 65), (84, 83, 50, 36), (1, 9, 45, 37), (27, 29, 65, 63), (15, 1, 37, 51), (92, 91, 46, 38), (93, 92, 38, 52), (77, 76, 70, 56), (78, 75, 47, 39), (79, 78, 39, 53), (76, 79, 53, 70), (94, 93, 52, 66), (9, 35, 71, 45), (95, 94, 66, 60), (35, 25, 61, 71), (87, 86, 67, 59), (80, 87, 59, 41), (86, 85, 44, 67), (88, 95, 60, 42), (72, 77, 56, 43), (7, 20, 77, 72), (34, 17, 79, 76), (17, 3, 78, 79), (3, 11, 75, 78), (20, 34, 76, 77), (11, 28, 74, 75), (28, 26, 73, 74), (26, 7, 72, 73), (31, 8, 85, 86), (5, 23, 87, 80), (23, 31, 86, 87), (0, 14, 83, 84), (8, 0, 84, 85), (14, 33, 82, 83), (33, 21, 81, 82), (21, 5, 80, 81), (6, 24, 95, 88), (24, 30, 94, 95), (30, 16, 93, 94), (16, 2, 92, 93), (2, 10, 91, 92), (32, 22, 89, 90), (10, 32, 90, 91), (22, 6, 88, 89)])
_uv = me_cube_058.uv_layers.new(name='UVMap')
_uv.uv.foreach_set('vector', [0.2963, 0.7446, 0.3024, 0.7447, 0.302, 0.7443, 0.2959, 0.7443, 0.2702, 0.7433, 0.2763, 0.7433, 0.2759, 0.743, 0.2697, 0.743, 0.2726, 0.7452, 0.2787, 0.7453, 0.2783, 0.7449, 0.2722, 0.7449, 0.2595, 0.7446, 0.2656, 0.7446, 0.2652, 0.7443, 0.2591, 0.7443, 0.2767, 0.7436, 0.2828, 0.7436, 0.2824, 0.7432, 0.2763, 0.7433, 0.2763, 0.7433, 0.2824, 0.7432, 0.282, 0.7429, 0.2759, 0.743, 0.2959, 0.7443, 0.302, 0.7443, 0.3016, 0.7439, 0.2955, 0.7439, 0.2897, 0.7443, 0.2959, 0.7443, 0.2955, 0.7439, 0.2894, 0.7439, 0.2791, 0.7456, 0.2852, 0.7457, 0.2848, 0.7453, 0.2787, 0.7453, 0.2787, 0.7453, 0.2848, 0.7453, 0.2844, 0.745, 0.2783, 0.7449, 0.2534, 0.7445, 0.2595, 0.7446, 0.2591, 0.7443, 0.253, 0.7443, 0.273, 0.7455, 0.2791, 0.7456, 0.2787, 0.7453, 0.2726, 0.7452, 0.2591, 0.7443, 0.2652, 0.7443, 0.2648, 0.744, 0.2587, 0.744, 0.253, 0.7443, 0.2591, 0.7443, 0.2587, 0.744, 0.2526, 0.744, 0.2706, 0.7437, 0.2767, 0.7436, 0.2763, 0.7433, 0.2702, 0.7433, 0.2901, 0.7446, 0.2963, 0.7446, 0.2959, 0.7443, 0.2897, 0.7443, 0.2963, 0.7446, 0.2959, 0.7443, 0.302, 0.7443, 0.3024, 0.7447, 0.2702, 0.7433, 0.2697, 0.743, 0.2759, 0.743, 0.2763, 0.7433, 0.2726, 0.7452, 0.2722, 0.7449, 0.2783, 0.7449, 0.2787, 0.7453, 0.2595, 0.7446, 0.2591, 0.7443, 0.2652, 0.7443, 0.2656, 0.7446, 0.2767, 0.7436, 0.2763, 0.7433, 0.2824, 0.7432, 0.2828, 0.7436, 0.2763, 0.7433, 0.2759, 0.743, 0.282, 0.7429, 0.2824, 0.7432, 0.2959, 0.7443, 0.2955, 0.7439, 0.3016, 0.7439, 0.302, 0.7443, 0.2897, 0.7443, 0.2894, 0.7439, 0.2955, 0.7439, 0.2959, 0.7443, 0.2791, 0.7456, 0.2787, 0.7453, 0.2848, 0.7453, 0.2852, 0.7457, 0.2787, 0.7453, 0.2783, 0.7449, 0.2844, 0.745, 0.2848, 0.7453, 0.2534, 0.7445, 0.253, 0.7443, 0.2591, 0.7443, 0.2595, 0.7446, 0.273, 0.7455, 0.2726, 0.7452, 0.2787, 0.7453, 0.2791, 0.7456, 0.2591, 0.7443, 0.2587, 0.744, 0.2648, 0.744, 0.2652, 0.7443, 0.253, 0.7443, 0.2526, 0.744, 0.2587, 0.744, 0.2591, 0.7443, 0.2706, 0.7437, 0.2702, 0.7433, 0.2763, 0.7433, 0.2767, 0.7436, 0.2901, 0.7446, 0.2897, 0.7443, 0.2959, 0.7443, 0.2963, 0.7446, 0.2901, 0.7446, 0.2897, 0.7443, 0.2897, 0.7443, 0.2901, 0.7446, 0.2648, 0.744, 0.2652, 0.7443, 0.2652, 0.7443, 0.2648, 0.744, 0.2828, 0.7436, 0.2767, 0.7436, 0.2767, 0.7436, 0.2828, 0.7436, 0.2722, 0.7449, 0.2783, 0.7449, 0.2783, 0.7449, 0.2722, 0.7449, 0.273, 0.7455, 0.2726, 0.7452, 0.2726, 0.7452, 0.273, 0.7455, 0.2897, 0.7443, 0.2894, 0.7439, 0.2894, 0.7439, 0.2897, 0.7443, 0.2726, 0.7452, 0.2722, 0.7449, 0.2722, 0.7449, 0.2726, 0.7452, 0.2824, 0.7432, 0.2828, 0.7436, 0.2828, 0.7436, 0.2824, 0.7432, 0.2587, 0.744, 0.2648, 0.744, 0.2648, 0.744, 0.2587, 0.744, 0.282, 0.7429, 0.2824, 0.7432, 0.2824, 0.7432, 0.282, 0.7429, 0.2526, 0.744, 0.2587, 0.744, 0.2587, 0.744, 0.2526, 0.744, 0.2534, 0.7445, 0.253, 0.7443, 0.253, 0.7443, 0.2534, 0.7445, 0.2955, 0.7439, 0.3016, 0.7439, 0.3016, 0.7439, 0.2955, 0.7439, 0.253, 0.7443, 0.2526, 0.744, 0.2526, 0.744, 0.253, 0.7443, 0.302, 0.7443, 0.3024, 0.7447, 0.3024, 0.7447, 0.302, 0.7443, 0.2894, 0.7439, 0.2955, 0.7439, 0.2955, 0.7439, 0.2894, 0.7439, 0.3016, 0.7439, 0.302, 0.7443, 0.302, 0.7443, 0.3016, 0.7439, 0.2791, 0.7456, 0.273, 0.7455, 0.273, 0.7455, 0.2791, 0.7456, 0.2852, 0.7457, 0.2791, 0.7456, 0.2791, 0.7456, 0.2852, 0.7457, 0.2706, 0.7437, 0.2702, 0.7433, 0.2702, 0.7433, 0.2706, 0.7437, 0.2759, 0.743, 0.282, 0.7429, 0.282, 0.7429, 0.2759, 0.743, 0.2697, 0.743, 0.2759, 0.743, 0.2759, 0.743, 0.2697, 0.743, 0.2702, 0.7433, 0.2697, 0.743, 0.2697, 0.743, 0.2702, 0.7433, 0.2848, 0.7453, 0.2852, 0.7457, 0.2852, 0.7457, 0.2848, 0.7453, 0.3024, 0.7447, 0.2963, 0.7446, 0.2963, 0.7446, 0.3024, 0.7447, 0.2844, 0.745, 0.2848, 0.7453, 0.2848, 0.7453, 0.2844, 0.745, 0.2963, 0.7446, 0.2901, 0.7446, 0.2901, 0.7446, 0.2963, 0.7446, 0.2656, 0.7446, 0.2595, 0.7446, 0.2595, 0.7446, 0.2656, 0.7446, 0.2652, 0.7443, 0.2656, 0.7446, 0.2656, 0.7446, 0.2652, 0.7443, 0.2595, 0.7446, 0.2534, 0.7445, 0.2534, 0.7445, 0.2595, 0.7446, 0.2783, 0.7449, 0.2844, 0.745, 0.2844, 0.745, 0.2783, 0.7449, 0.2767, 0.7436, 0.2706, 0.7437, 0.2706, 0.7437, 0.2767, 0.7436, 0.2767, 0.7436, 0.2706, 0.7437, 0.2706, 0.7437, 0.2767, 0.7436, 0.2702, 0.7433, 0.2697, 0.743, 0.2697, 0.743, 0.2702, 0.7433, 0.2697, 0.743, 0.2759, 0.743, 0.2759, 0.743, 0.2697, 0.743, 0.2759, 0.743, 0.282, 0.7429, 0.282, 0.7429, 0.2759, 0.743, 0.2706, 0.7437, 0.2702, 0.7433, 0.2702, 0.7433, 0.2706, 0.7437, 0.282, 0.7429, 0.2824, 0.7432, 0.2824, 0.7432, 0.282, 0.7429, 0.2824, 0.7432, 0.2828, 0.7436, 0.2828, 0.7436, 0.2824, 0.7432, 0.2828, 0.7436, 0.2767, 0.7436, 0.2767, 0.7436, 0.2828, 0.7436, 0.2595, 0.7446, 0.2534, 0.7445, 0.2534, 0.7445, 0.2595, 0.7446, 0.2652, 0.7443, 0.2656, 0.7446, 0.2656, 0.7446, 0.2652, 0.7443, 0.2656, 0.7446, 0.2595, 0.7446, 0.2595, 0.7446, 0.2656, 0.7446, 0.253, 0.7443, 0.2526, 0.744, 0.2526, 0.744, 0.253, 0.7443, 0.2534, 0.7445, 0.253, 0.7443, 0.253, 0.7443, 0.2534, 0.7445, 0.2526, 0.744, 0.2587, 0.744, 0.2587, 0.744, 0.2526, 0.744, 0.2587, 0.744, 0.2648, 0.744, 0.2648, 0.744, 0.2587, 0.744, 0.2648, 0.744, 0.2652, 0.7443, 0.2652, 0.7443, 0.2648, 0.744, 0.2783, 0.7449, 0.2844, 0.745, 0.2844, 0.745, 0.2783, 0.7449, 0.2844, 0.745, 0.2848, 0.7453, 0.2848, 0.7453, 0.2844, 0.745, 0.2848, 0.7453, 0.2852, 0.7457, 0.2852, 0.7457, 0.2848, 0.7453, 0.2852, 0.7457, 0.2791, 0.7456, 0.2791, 0.7456, 0.2852, 0.7457, 0.2791, 0.7456, 0.273, 0.7455, 0.273, 0.7455, 0.2791, 0.7456, 0.2726, 0.7452, 0.2722, 0.7449, 0.2722, 0.7449, 0.2726, 0.7452, 0.273, 0.7455, 0.2726, 0.7452, 0.2726, 0.7452, 0.273, 0.7455, 0.2722, 0.7449, 0.2783, 0.7449, 0.2783, 0.7449, 0.2722, 0.7449])
me_cube_058.materials.append(mat_material_078)
me_cube_058.use_remesh_fix_poles = True
me_cube_058.use_remesh_preserve_attributes = False
me_cube_058.use_mirror_vertex_groups = False
me_cube_058.update()
me_cube_059 = bpy.data.meshes.new('Cube.059')
me_cube_059.from_pydata([(-0.01144, 0.0, -0.0004854), (0.01297, 0.0, -0.0004854), (0.0007529, -0.01207, -0.0004854), (0.0007731, 0.01207, -0.0004854), (0.006867, 0.0, -0.0004854), (-0.005341, 0.0, -0.0004854), (0.0007579, -0.006036, -0.0004854), (0.0007679, 0.006036, -0.0004854), (-0.01145, -0.003018, -0.0004854), (0.01297, -0.003018, -0.0004854), (-0.0023, -0.01207, -0.0004854), (0.003824, 0.01207, -0.0004854), (0.009919, 0.0, -0.0004854), (0.0007554, -0.009054, -0.0004854), (-0.01144, 0.003018, -0.0004854), (0.01297, 0.003018, -0.0004854), (0.003805, -0.01207, -0.0004854), (-0.002278, 0.01207, -0.0004854), (-0.008393, 0.0, -0.0004854), (0.0007704, 0.009054, -0.0004854), (-0.002284, 0.006036, -0.0004854), (-0.005338, 0.003018, -0.0004854), (-0.002294, -0.006036, -0.0004854), (-0.005344, -0.003018, -0.0004854), (0.00381, -0.006036, -0.0004854), (0.006864, -0.003018, -0.0004854), (0.00382, 0.006036, -0.0004854), (0.006869, 0.003018, -0.0004854), (0.003822, 0.009054, -0.0004854), (0.009921, 0.003018, -0.0004854), (0.003808, -0.009054, -0.0004854), (-0.008396, -0.003018, -0.0004854), (-0.002297, -0.009054, -0.0004854), (-0.00839, 0.003018, -0.0004854), (-0.002281, 0.009054, -0.0004854), (0.009916, -0.003018, -0.0004854), (-0.01144, 0.0, 0.000809), (0.01297, 0.0, 0.000809), (0.0007529, -0.01207, 0.000809), (0.0007731, 0.01207, 0.000809), (0.006867, 0.0, 0.000809), (-0.005341, 0.0, 0.000809), (0.0007579, -0.006036, 0.000809), (0.0007679, 0.006036, 0.000809), (-0.01145, -0.003018, 0.000809), (0.01297, -0.003018, 0.000809), (-0.0023, -0.01207, 0.000809), (0.003824, 0.01207, 0.000809), (0.009919, 0.0, 0.000809), (0.0007554, -0.009054, 0.000809), (-0.01144, 0.003018, 0.000809), (0.01297, 0.003018, 0.000809), (0.003805, -0.01207, 0.000809), (-0.002278, 0.01207, 0.000809), (-0.008393, 0.0, 0.000809), (0.0007704, 0.009054, 0.000809), (-0.002284, 0.006036, 0.000809), (-0.005338, 0.003018, 0.000809), (-0.002294, -0.006036, 0.000809), (-0.005344, -0.003018, 0.000809), (0.00381, -0.006036, 0.000809), (0.006864, -0.003018, 0.000809), (0.00382, 0.006036, 0.000809), (0.006869, 0.003018, 0.000809), (0.003822, 0.009054, 0.000809), (0.009921, 0.003018, 0.000809), (0.003808, -0.009054, 0.000809), (-0.008396, -0.003018, 0.000809), (-0.002297, -0.009054, 0.000809), (-0.00839, 0.003018, 0.000809), (-0.002281, 0.009054, 0.000809), (0.009916, -0.003018, 0.000809), (0.0007679, 0.006036, -0.0004854), (0.00382, 0.006036, -0.0004854), (0.003822, 0.009054, -0.0004854), (0.003824, 0.01207, -0.0004854), (-0.002281, 0.009054, -0.0004854), (-0.002284, 0.006036, -0.0004854), (0.0007731, 0.01207, -0.0004854), (-0.002278, 0.01207, -0.0004854), (-0.005341, 0.0, -0.0004854), (-0.005338, 0.003018, -0.0004854), (-0.00839, 0.003018, -0.0004854), (-0.01144, 0.003018, -0.0004854), (-0.01144, 0.0, -0.0004854), (-0.01145, -0.003018, -0.0004854), (-0.008396, -0.003018, -0.0004854), (-0.005344, -0.003018, -0.0004854), (0.0007579, -0.006036, -0.0004854), (-0.002294, -0.006036, -0.0004854), (-0.002297, -0.009054, -0.0004854), (-0.0023, -0.01207, -0.0004854), (0.0007529, -0.01207, -0.0004854), (0.003805, -0.01207, -0.0004854), (0.003808, -0.009054, -0.0004854), (0.00381, -0.006036, -0.0004854)], [], [(35, 9, 1, 12), (34, 19, 3, 17), (32, 13, 6, 22), (31, 23, 5, 18), (7, 26, 28, 19), (19, 28, 11, 3), (12, 1, 15, 29), (4, 12, 29, 27), (2, 16, 30, 13), (13, 30, 24, 6), (8, 31, 18, 0), (10, 2, 13, 32), (18, 5, 21, 33), (0, 18, 33, 14), (20, 7, 19, 34), (25, 35, 12, 4), (71, 48, 37, 45), (70, 53, 39, 55), (68, 58, 42, 49), (67, 54, 41, 59), (43, 55, 64, 62), (55, 39, 47, 64), (48, 65, 51, 37), (40, 63, 65, 48), (38, 49, 66, 52), (49, 42, 60, 66), (44, 36, 54, 67), (46, 68, 49, 38), (54, 69, 57, 41), (36, 50, 69, 54), (56, 70, 55, 43), (61, 40, 48, 71), (25, 4, 40, 61), (81, 80, 41, 57), (73, 72, 43, 62), (89, 88, 42, 58), (91, 90, 68, 46), (4, 27, 63, 40), (90, 89, 58, 68), (74, 73, 62, 64), (82, 81, 57, 69), (75, 74, 64, 47), (83, 82, 69, 50), (85, 84, 36, 44), (29, 15, 51, 65), (84, 83, 50, 36), (1, 9, 45, 37), (27, 29, 65, 63), (15, 1, 37, 51), (92, 91, 46, 38), (93, 92, 38, 52), (77, 76, 70, 56), (78, 75, 47, 39), (79, 78, 39, 53), (76, 79, 53, 70), (94, 93, 52, 66), (9, 35, 71, 45), (95, 94, 66, 60), (35, 25, 61, 71), (87, 86, 67, 59), (80, 87, 59, 41), (86, 85, 44, 67), (88, 95, 60, 42), (72, 77, 56, 43), (7, 20, 77, 72), (34, 17, 79, 76), (17, 3, 78, 79), (3, 11, 75, 78), (20, 34, 76, 77), (11, 28, 74, 75), (28, 26, 73, 74), (26, 7, 72, 73), (31, 8, 85, 86), (5, 23, 87, 80), (23, 31, 86, 87), (0, 14, 83, 84), (8, 0, 84, 85), (14, 33, 82, 83), (33, 21, 81, 82), (21, 5, 80, 81), (6, 24, 95, 88), (24, 30, 94, 95), (30, 16, 93, 94), (16, 2, 92, 93), (2, 10, 91, 92), (32, 22, 89, 90), (10, 32, 90, 91), (22, 6, 88, 89)])
_uv = me_cube_059.uv_layers.new(name='UVMap')
_uv.uv.foreach_set('vector', [0.2963, 0.7446, 0.3024, 0.7447, 0.302, 0.7443, 0.2959, 0.7443, 0.2702, 0.7433, 0.2763, 0.7433, 0.2759, 0.743, 0.2697, 0.743, 0.2726, 0.7452, 0.2787, 0.7453, 0.2783, 0.7449, 0.2722, 0.7449, 0.2595, 0.7446, 0.2656, 0.7446, 0.2652, 0.7443, 0.2591, 0.7443, 0.2767, 0.7436, 0.2828, 0.7436, 0.2824, 0.7432, 0.2763, 0.7433, 0.2763, 0.7433, 0.2824, 0.7432, 0.282, 0.7429, 0.2759, 0.743, 0.2959, 0.7443, 0.302, 0.7443, 0.3016, 0.7439, 0.2955, 0.7439, 0.2897, 0.7443, 0.2959, 0.7443, 0.2955, 0.7439, 0.2894, 0.7439, 0.2791, 0.7456, 0.2852, 0.7457, 0.2848, 0.7453, 0.2787, 0.7453, 0.2787, 0.7453, 0.2848, 0.7453, 0.2844, 0.745, 0.2783, 0.7449, 0.2534, 0.7445, 0.2595, 0.7446, 0.2591, 0.7443, 0.253, 0.7443, 0.273, 0.7455, 0.2791, 0.7456, 0.2787, 0.7453, 0.2726, 0.7452, 0.2591, 0.7443, 0.2652, 0.7443, 0.2648, 0.744, 0.2587, 0.744, 0.253, 0.7443, 0.2591, 0.7443, 0.2587, 0.744, 0.2526, 0.744, 0.2706, 0.7437, 0.2767, 0.7436, 0.2763, 0.7433, 0.2702, 0.7433, 0.2901, 0.7446, 0.2963, 0.7446, 0.2959, 0.7443, 0.2897, 0.7443, 0.2963, 0.7446, 0.2959, 0.7443, 0.302, 0.7443, 0.3024, 0.7447, 0.2702, 0.7433, 0.2697, 0.743, 0.2759, 0.743, 0.2763, 0.7433, 0.2726, 0.7452, 0.2722, 0.7449, 0.2783, 0.7449, 0.2787, 0.7453, 0.2595, 0.7446, 0.2591, 0.7443, 0.2652, 0.7443, 0.2656, 0.7446, 0.2767, 0.7436, 0.2763, 0.7433, 0.2824, 0.7432, 0.2828, 0.7436, 0.2763, 0.7433, 0.2759, 0.743, 0.282, 0.7429, 0.2824, 0.7432, 0.2959, 0.7443, 0.2955, 0.7439, 0.3016, 0.7439, 0.302, 0.7443, 0.2897, 0.7443, 0.2894, 0.7439, 0.2955, 0.7439, 0.2959, 0.7443, 0.2791, 0.7456, 0.2787, 0.7453, 0.2848, 0.7453, 0.2852, 0.7457, 0.2787, 0.7453, 0.2783, 0.7449, 0.2844, 0.745, 0.2848, 0.7453, 0.2534, 0.7445, 0.253, 0.7443, 0.2591, 0.7443, 0.2595, 0.7446, 0.273, 0.7455, 0.2726, 0.7452, 0.2787, 0.7453, 0.2791, 0.7456, 0.2591, 0.7443, 0.2587, 0.744, 0.2648, 0.744, 0.2652, 0.7443, 0.253, 0.7443, 0.2526, 0.744, 0.2587, 0.744, 0.2591, 0.7443, 0.2706, 0.7437, 0.2702, 0.7433, 0.2763, 0.7433, 0.2767, 0.7436, 0.2901, 0.7446, 0.2897, 0.7443, 0.2959, 0.7443, 0.2963, 0.7446, 0.2901, 0.7446, 0.2897, 0.7443, 0.2897, 0.7443, 0.2901, 0.7446, 0.2648, 0.744, 0.2652, 0.7443, 0.2652, 0.7443, 0.2648, 0.744, 0.2828, 0.7436, 0.2767, 0.7436, 0.2767, 0.7436, 0.2828, 0.7436, 0.2722, 0.7449, 0.2783, 0.7449, 0.2783, 0.7449, 0.2722, 0.7449, 0.273, 0.7455, 0.2726, 0.7452, 0.2726, 0.7452, 0.273, 0.7455, 0.2897, 0.7443, 0.2894, 0.7439, 0.2894, 0.7439, 0.2897, 0.7443, 0.2726, 0.7452, 0.2722, 0.7449, 0.2722, 0.7449, 0.2726, 0.7452, 0.2824, 0.7432, 0.2828, 0.7436, 0.2828, 0.7436, 0.2824, 0.7432, 0.2587, 0.744, 0.2648, 0.744, 0.2648, 0.744, 0.2587, 0.744, 0.282, 0.7429, 0.2824, 0.7432, 0.2824, 0.7432, 0.282, 0.7429, 0.2526, 0.744, 0.2587, 0.744, 0.2587, 0.744, 0.2526, 0.744, 0.2534, 0.7445, 0.253, 0.7443, 0.253, 0.7443, 0.2534, 0.7445, 0.2955, 0.7439, 0.3016, 0.7439, 0.3016, 0.7439, 0.2955, 0.7439, 0.253, 0.7443, 0.2526, 0.744, 0.2526, 0.744, 0.253, 0.7443, 0.302, 0.7443, 0.3024, 0.7447, 0.3024, 0.7447, 0.302, 0.7443, 0.2894, 0.7439, 0.2955, 0.7439, 0.2955, 0.7439, 0.2894, 0.7439, 0.3016, 0.7439, 0.302, 0.7443, 0.302, 0.7443, 0.3016, 0.7439, 0.2791, 0.7456, 0.273, 0.7455, 0.273, 0.7455, 0.2791, 0.7456, 0.2852, 0.7457, 0.2791, 0.7456, 0.2791, 0.7456, 0.2852, 0.7457, 0.2706, 0.7437, 0.2702, 0.7433, 0.2702, 0.7433, 0.2706, 0.7437, 0.2759, 0.743, 0.282, 0.7429, 0.282, 0.7429, 0.2759, 0.743, 0.2697, 0.743, 0.2759, 0.743, 0.2759, 0.743, 0.2697, 0.743, 0.2702, 0.7433, 0.2697, 0.743, 0.2697, 0.743, 0.2702, 0.7433, 0.2848, 0.7453, 0.2852, 0.7457, 0.2852, 0.7457, 0.2848, 0.7453, 0.3024, 0.7447, 0.2963, 0.7446, 0.2963, 0.7446, 0.3024, 0.7447, 0.2844, 0.745, 0.2848, 0.7453, 0.2848, 0.7453, 0.2844, 0.745, 0.2963, 0.7446, 0.2901, 0.7446, 0.2901, 0.7446, 0.2963, 0.7446, 0.2656, 0.7446, 0.2595, 0.7446, 0.2595, 0.7446, 0.2656, 0.7446, 0.2652, 0.7443, 0.2656, 0.7446, 0.2656, 0.7446, 0.2652, 0.7443, 0.2595, 0.7446, 0.2534, 0.7445, 0.2534, 0.7445, 0.2595, 0.7446, 0.2783, 0.7449, 0.2844, 0.745, 0.2844, 0.745, 0.2783, 0.7449, 0.2767, 0.7436, 0.2706, 0.7437, 0.2706, 0.7437, 0.2767, 0.7436, 0.2767, 0.7436, 0.2706, 0.7437, 0.2706, 0.7437, 0.2767, 0.7436, 0.2702, 0.7433, 0.2697, 0.743, 0.2697, 0.743, 0.2702, 0.7433, 0.2697, 0.743, 0.2759, 0.743, 0.2759, 0.743, 0.2697, 0.743, 0.2759, 0.743, 0.282, 0.7429, 0.282, 0.7429, 0.2759, 0.743, 0.2706, 0.7437, 0.2702, 0.7433, 0.2702, 0.7433, 0.2706, 0.7437, 0.282, 0.7429, 0.2824, 0.7432, 0.2824, 0.7432, 0.282, 0.7429, 0.2824, 0.7432, 0.2828, 0.7436, 0.2828, 0.7436, 0.2824, 0.7432, 0.2828, 0.7436, 0.2767, 0.7436, 0.2767, 0.7436, 0.2828, 0.7436, 0.2595, 0.7446, 0.2534, 0.7445, 0.2534, 0.7445, 0.2595, 0.7446, 0.2652, 0.7443, 0.2656, 0.7446, 0.2656, 0.7446, 0.2652, 0.7443, 0.2656, 0.7446, 0.2595, 0.7446, 0.2595, 0.7446, 0.2656, 0.7446, 0.253, 0.7443, 0.2526, 0.744, 0.2526, 0.744, 0.253, 0.7443, 0.2534, 0.7445, 0.253, 0.7443, 0.253, 0.7443, 0.2534, 0.7445, 0.2526, 0.744, 0.2587, 0.744, 0.2587, 0.744, 0.2526, 0.744, 0.2587, 0.744, 0.2648, 0.744, 0.2648, 0.744, 0.2587, 0.744, 0.2648, 0.744, 0.2652, 0.7443, 0.2652, 0.7443, 0.2648, 0.744, 0.2783, 0.7449, 0.2844, 0.745, 0.2844, 0.745, 0.2783, 0.7449, 0.2844, 0.745, 0.2848, 0.7453, 0.2848, 0.7453, 0.2844, 0.745, 0.2848, 0.7453, 0.2852, 0.7457, 0.2852, 0.7457, 0.2848, 0.7453, 0.2852, 0.7457, 0.2791, 0.7456, 0.2791, 0.7456, 0.2852, 0.7457, 0.2791, 0.7456, 0.273, 0.7455, 0.273, 0.7455, 0.2791, 0.7456, 0.2726, 0.7452, 0.2722, 0.7449, 0.2722, 0.7449, 0.2726, 0.7452, 0.273, 0.7455, 0.2726, 0.7452, 0.2726, 0.7452, 0.273, 0.7455, 0.2722, 0.7449, 0.2783, 0.7449, 0.2783, 0.7449, 0.2722, 0.7449])
me_cube_059.materials.append(mat_material_078)
me_cube_059.use_remesh_fix_poles = True
me_cube_059.use_remesh_preserve_attributes = False
me_cube_059.use_mirror_vertex_groups = False
me_cube_059.update()
me_circle_003 = bpy.data.meshes.new('Circle.003')
me_circle_003.from_pydata([(0.0, 0.3048, 0.0), (-0.05946, 0.2989, 0.0), (-0.1166, 0.2816, 0.0), (-0.1693, 0.2534, 0.0), (-0.2155, 0.2155, 0.0), (-0.2534, 0.1693, 0.0), (-0.2816, 0.1166, 0.0), (-0.2989, 0.05946, 0.0), (-0.3048, 2.301e-08, 0.0), (-0.2989, -0.05946, 0.0), (-0.2816, -0.1166, 0.0), (-0.2534, -0.1693, 0.0), (-0.2155, -0.2155, 0.0), (-0.1693, -0.2534, 0.0), (-0.1166, -0.2816, 0.0), (-0.05946, -0.2989, 0.0), (9.932e-08, -0.3048, 0.0), (0.05946, -0.2989, 0.0), (0.1166, -0.2816, 0.0), (0.1693, -0.2534, 0.0), (0.2155, -0.2155, 0.0), (0.2534, -0.1693, 0.0), (0.2816, -0.1166, 0.0), (0.2989, -0.05946, 0.0), (0.3048, 2.943e-07, 0.0), (0.2989, 0.05946, 0.0), (0.2816, 0.1166, 0.0), (0.2534, 0.1693, 0.0), (0.2155, 0.2155, 0.0), (0.1693, 0.2534, 0.0), (0.1166, 0.2816, 0.0), (0.05946, 0.2989, 0.0)], [], [(1, 2, 3, 4, 5, 6, 7, 8, 9, 10, 11, 12, 13, 14, 15, 16, 17, 18, 19, 20, 21, 22, 23, 24, 25, 26, 27, 28, 29, 30, 31, 0)])
_uv = me_circle_003.uv_layers.new(name='UVMap')
_uv.uv.foreach_set('vector', [0.0, 0.0, 0.0, 0.0, 0.0, 0.0, 0.0, 0.0, 0.0, 0.0, 0.0, 0.0, 0.0, 0.0, 0.0, 0.0, 0.0, 0.0, 0.0, 0.0, 0.0, 0.0, 0.0, 0.0, 0.0, 0.0, 0.0, 0.0, 0.0, 0.0, 0.0, 0.0, 0.0, 0.0, 0.0, 0.0, 0.0, 0.0, 0.0, 0.0, 0.0, 0.0, 0.0, 0.0, 0.0, 0.0, 0.0, 0.0, 0.0, 0.0, 0.0, 0.0, 0.0, 0.0, 0.0, 0.0, 0.0, 0.0, 0.0, 0.0, 0.0, 0.0, 0.0, 0.0])
me_circle_003.materials.append(mat_material_079)
me_circle_003.use_remesh_fix_poles = True
me_circle_003.use_remesh_preserve_attributes = False
me_circle_003.use_mirror_vertex_groups = False
me_circle_003.update()
me_circle_004 = bpy.data.meshes.new('Circle.004')
me_circle_004.from_pydata([(0.0, 0.3048, 0.0), (-0.05946, 0.2989, 0.0), (-0.1166, 0.2816, 0.0), (-0.1693, 0.2534, 0.0), (-0.2155, 0.2155, 0.0), (-0.2534, 0.1693, 0.0), (-0.2816, 0.1166, 0.0), (-0.2989, 0.05946, 0.0), (-0.3048, 2.301e-08, 0.0), (-0.2989, -0.05946, 0.0), (-0.2816, -0.1166, 0.0), (-0.2534, -0.1693, 0.0), (-0.2155, -0.2155, 0.0), (-0.1693, -0.2534, 0.0), (-0.1166, -0.2816, 0.0), (-0.05946, -0.2989, 0.0), (9.932e-08, -0.3048, 0.0), (0.05946, -0.2989, 0.0), (0.1166, -0.2816, 0.0), (0.1693, -0.2534, 0.0), (0.2155, -0.2155, 0.0), (0.2534, -0.1693, 0.0), (0.2816, -0.1166, 0.0), (0.2989, -0.05946, 0.0), (0.3048, 2.943e-07, 0.0), (0.2989, 0.05946, 0.0), (0.2816, 0.1166, 0.0), (0.2534, 0.1693, 0.0), (0.2155, 0.2155, 0.0), (0.1693, 0.2534, 0.0), (0.1166, 0.2816, 0.0), (0.05946, 0.2989, 0.0)], [], [(1, 2, 3, 4, 5, 6, 7, 8, 9, 10, 11, 12, 13, 14, 15, 16, 17, 18, 19, 20, 21, 22, 23, 24, 25, 26, 27, 28, 29, 30, 31, 0)])
_uv = me_circle_004.uv_layers.new(name='UVMap')
_uv.uv.foreach_set('vector', [0.0, 0.0, 0.0, 0.0, 0.0, 0.0, 0.0, 0.0, 0.0, 0.0, 0.0, 0.0, 0.0, 0.0, 0.0, 0.0, 0.0, 0.0, 0.0, 0.0, 0.0, 0.0, 0.0, 0.0, 0.0, 0.0, 0.0, 0.0, 0.0, 0.0, 0.0, 0.0, 0.0, 0.0, 0.0, 0.0, 0.0, 0.0, 0.0, 0.0, 0.0, 0.0, 0.0, 0.0, 0.0, 0.0, 0.0, 0.0, 0.0, 0.0, 0.0, 0.0, 0.0, 0.0, 0.0, 0.0, 0.0, 0.0, 0.0, 0.0, 0.0, 0.0, 0.0, 0.0])
me_circle_004.materials.append(mat_material_079)
me_circle_004.use_remesh_fix_poles = True
me_circle_004.use_remesh_preserve_attributes = False
me_circle_004.use_mirror_vertex_groups = False
me_circle_004.update()

# ---- objects
ob_console = bpy.data.objects.new('Console', me_cube_052)
ob_gamescreen = bpy.data.objects.new('GameScreen', me_cube_053)
ob_gamescreentrim = bpy.data.objects.new('GameScreenTrim', me_cube_054)
ob_analog = bpy.data.objects.new('Analog', me_cube_055)
ob_buttons = bpy.data.objects.new('Buttons', me_cube_058)
ob_buttons2 = bpy.data.objects.new('Buttons2', me_cube_059)
ob_buttontrim = bpy.data.objects.new('ButtonTrim', me_circle_003)
ob_buttontrim2 = bpy.data.objects.new('ButtonTrim2', me_circle_004)

# ---- transforms, parenting, visibility, modifiers, constraints
ob_console.location = (-1.551, -0.8693, 0.5829)
ob_console.rotation_euler = (0.0, -0.0, -0.5236)
ob_console.lineart.crease_threshold = 0.0
_m = ob_console.modifiers.new('Subdivision', 'SUBSURF')
_m.uv_smooth = 'PRESERVE_CORNERS'
_m.levels = 4
ob_gamescreen.parent = ob_console
ob_gamescreen.matrix_parent_inverse = Matrix(((1.0, -0.0, 0.0, 1.574), (-0.0, 1.0, -0.0, 1.157), (-0.0, 0.0, 1.0, -1.102), (-0.0, 0.0, -0.0, 1.0)))
ob_gamescreen.location = (-1.574, -1.157, 1.108)
ob_gamescreen.lineart.crease_threshold = 0.0
_m = ob_gamescreen.modifiers.new('Subdivision', 'SUBSURF')
_m.uv_smooth = 'PRESERVE_CORNERS'
_m.levels = 4
ob_gamescreentrim.parent = ob_console
ob_gamescreentrim.matrix_parent_inverse = Matrix(((1.0, -0.0, 0.0, 1.574), (-0.0, 1.0, -0.0, 1.157), (-0.0, 0.0, 1.0, -1.102), (-0.0, 0.0, -0.0, 1.0)))
ob_gamescreentrim.location = (-1.574, -1.157, 1.108)
ob_gamescreentrim.lineart.crease_threshold = 0.0
_m = ob_gamescreentrim.modifiers.new('Subdivision', 'SUBSURF')
_m.uv_smooth = 'PRESERVE_CORNERS'
_m.levels = 4
ob_analog.parent = ob_console
ob_analog.matrix_parent_inverse = Matrix(((7.55e-08, -1.0, 0.0, -1.157), (1.0, 7.55e-08, -0.0, 1.574), (-0.0, 0.0, 1.0, -1.097), (-0.0, 0.0, -0.0, 1.0)))
ob_analog.location = (-1.574, -1.156, 1.095)
ob_analog.rotation_euler = (0.0, -0.0, -1.571)
ob_analog.lineart.crease_threshold = 0.0
_m = ob_analog.modifiers.new('Subdivision', 'SUBSURF')
_m.uv_smooth = 'PRESERVE_CORNERS'
_m.levels = 4
ob_buttons.parent = ob_console
ob_buttons.matrix_parent_inverse = Matrix(((7.55e-08, -1.0, 0.0, -1.157), (1.0, 7.55e-08, -0.0, 1.574), (-0.0, 0.0, 1.0, -1.097), (-0.0, 0.0, -0.0, 1.0)))
ob_buttons.location = (-1.483, -1.171, 1.107)
ob_buttons.rotation_euler = (0.0, -0.0, -1.571)
ob_buttons.lineart.crease_threshold = 0.0
_m = ob_buttons.modifiers.new('Subdivision', 'SUBSURF')
_m.uv_smooth = 'PRESERVE_CORNERS'
_m.levels = 4
ob_buttons2.parent = ob_console
ob_buttons2.matrix_parent_inverse = Matrix(((7.55e-08, -1.0, 0.0, -1.157), (1.0, 7.55e-08, -0.0, 1.574), (-0.0, 0.0, 1.0, -1.097), (-0.0, 0.0, -0.0, 1.0)))
ob_buttons2.location = (-1.664, -1.171, 1.107)
ob_buttons2.rotation_euler = (0.0, -0.0, -1.571)
ob_buttons2.scale = (1.1, 1.1, 1.1)
ob_buttons2.lineart.crease_threshold = 0.0
_m = ob_buttons2.modifiers.new('Subdivision', 'SUBSURF')
_m.uv_smooth = 'PRESERVE_CORNERS'
_m.levels = 4
ob_buttontrim.parent = ob_console
ob_buttontrim.matrix_parent_inverse = Matrix(((7.55e-08, -1.0, 0.0, -1.157), (1.0, 7.55e-08, -0.0, 1.574), (-0.0, 0.0, 1.0, -1.097), (-0.0, 0.0, -0.0, 1.0)))
ob_buttontrim.location = (-1.483, -1.171, 1.107)
ob_buttontrim.scale = (0.03268, 0.03268, 0.04397)
ob_buttontrim.lineart.crease_threshold = 0.0
ob_buttontrim2.parent = ob_console
ob_buttontrim2.matrix_parent_inverse = Matrix(((7.55e-08, -1.0, 0.0, -1.157), (1.0, 7.55e-08, -0.0, 1.574), (-0.0, 0.0, 1.0, -1.097), (-0.0, 0.0, -0.0, 1.0)))
ob_buttontrim2.location = (-1.664, -1.171, 1.107)
ob_buttontrim2.scale = (0.03268, 0.03268, 0.04397)
ob_buttontrim2.lineart.crease_threshold = 0.0

# ---- collection membership
col_handheldgameconsole.objects.link(ob_console)
col_handheldgameconsole.objects.link(ob_gamescreen)
col_handheldgameconsole.objects.link(ob_gamescreentrim)
col_handheldgameconsole.objects.link(ob_analog)
col_handheldgameconsole.objects.link(ob_buttons)
col_handheldgameconsole.objects.link(ob_buttons2)
col_handheldgameconsole.objects.link(ob_buttontrim)
col_handheldgameconsole.objects.link(ob_buttontrim2)

# ---- scene / render settings (as saved in the file)
scene.frame_start = 1; scene.frame_end = 250; scene.frame_set(1)
scene.render.engine = 'BLENDER_EEVEE_NEXT'
scene.cycles.use_denoising = False
scene.cycles.samples = 128
scene.cycles.sampling_pattern = 'TABULATED_SOBOL'
scene.cycles.use_adaptive_sampling = False
scene.cycles.use_light_tree = False
scene.view_settings.view_transform = 'Filmic'
bpy.context.view_layer.update()

# ---- added for rendering (the .blend has no active camera): camera
cam_auto = bpy.data.cameras.new('AutoCamera')
cam_auto.lens = 50.0
cam_auto.sensor_width = 36.0
cam_auto.clip_end = 1000.0
ob_auto_camera = bpy.data.objects.new('AutoCamera', cam_auto)
scene.collection.objects.link(ob_auto_camera)
ob_auto_camera.location = (-1.24252, -1.23985, 0.835174)
ob_auto_camera.rotation_euler = (1.09748, -7.21219e-08, 0.694738)
scene.camera = ob_auto_camera
bpy.context.view_layer.update()
